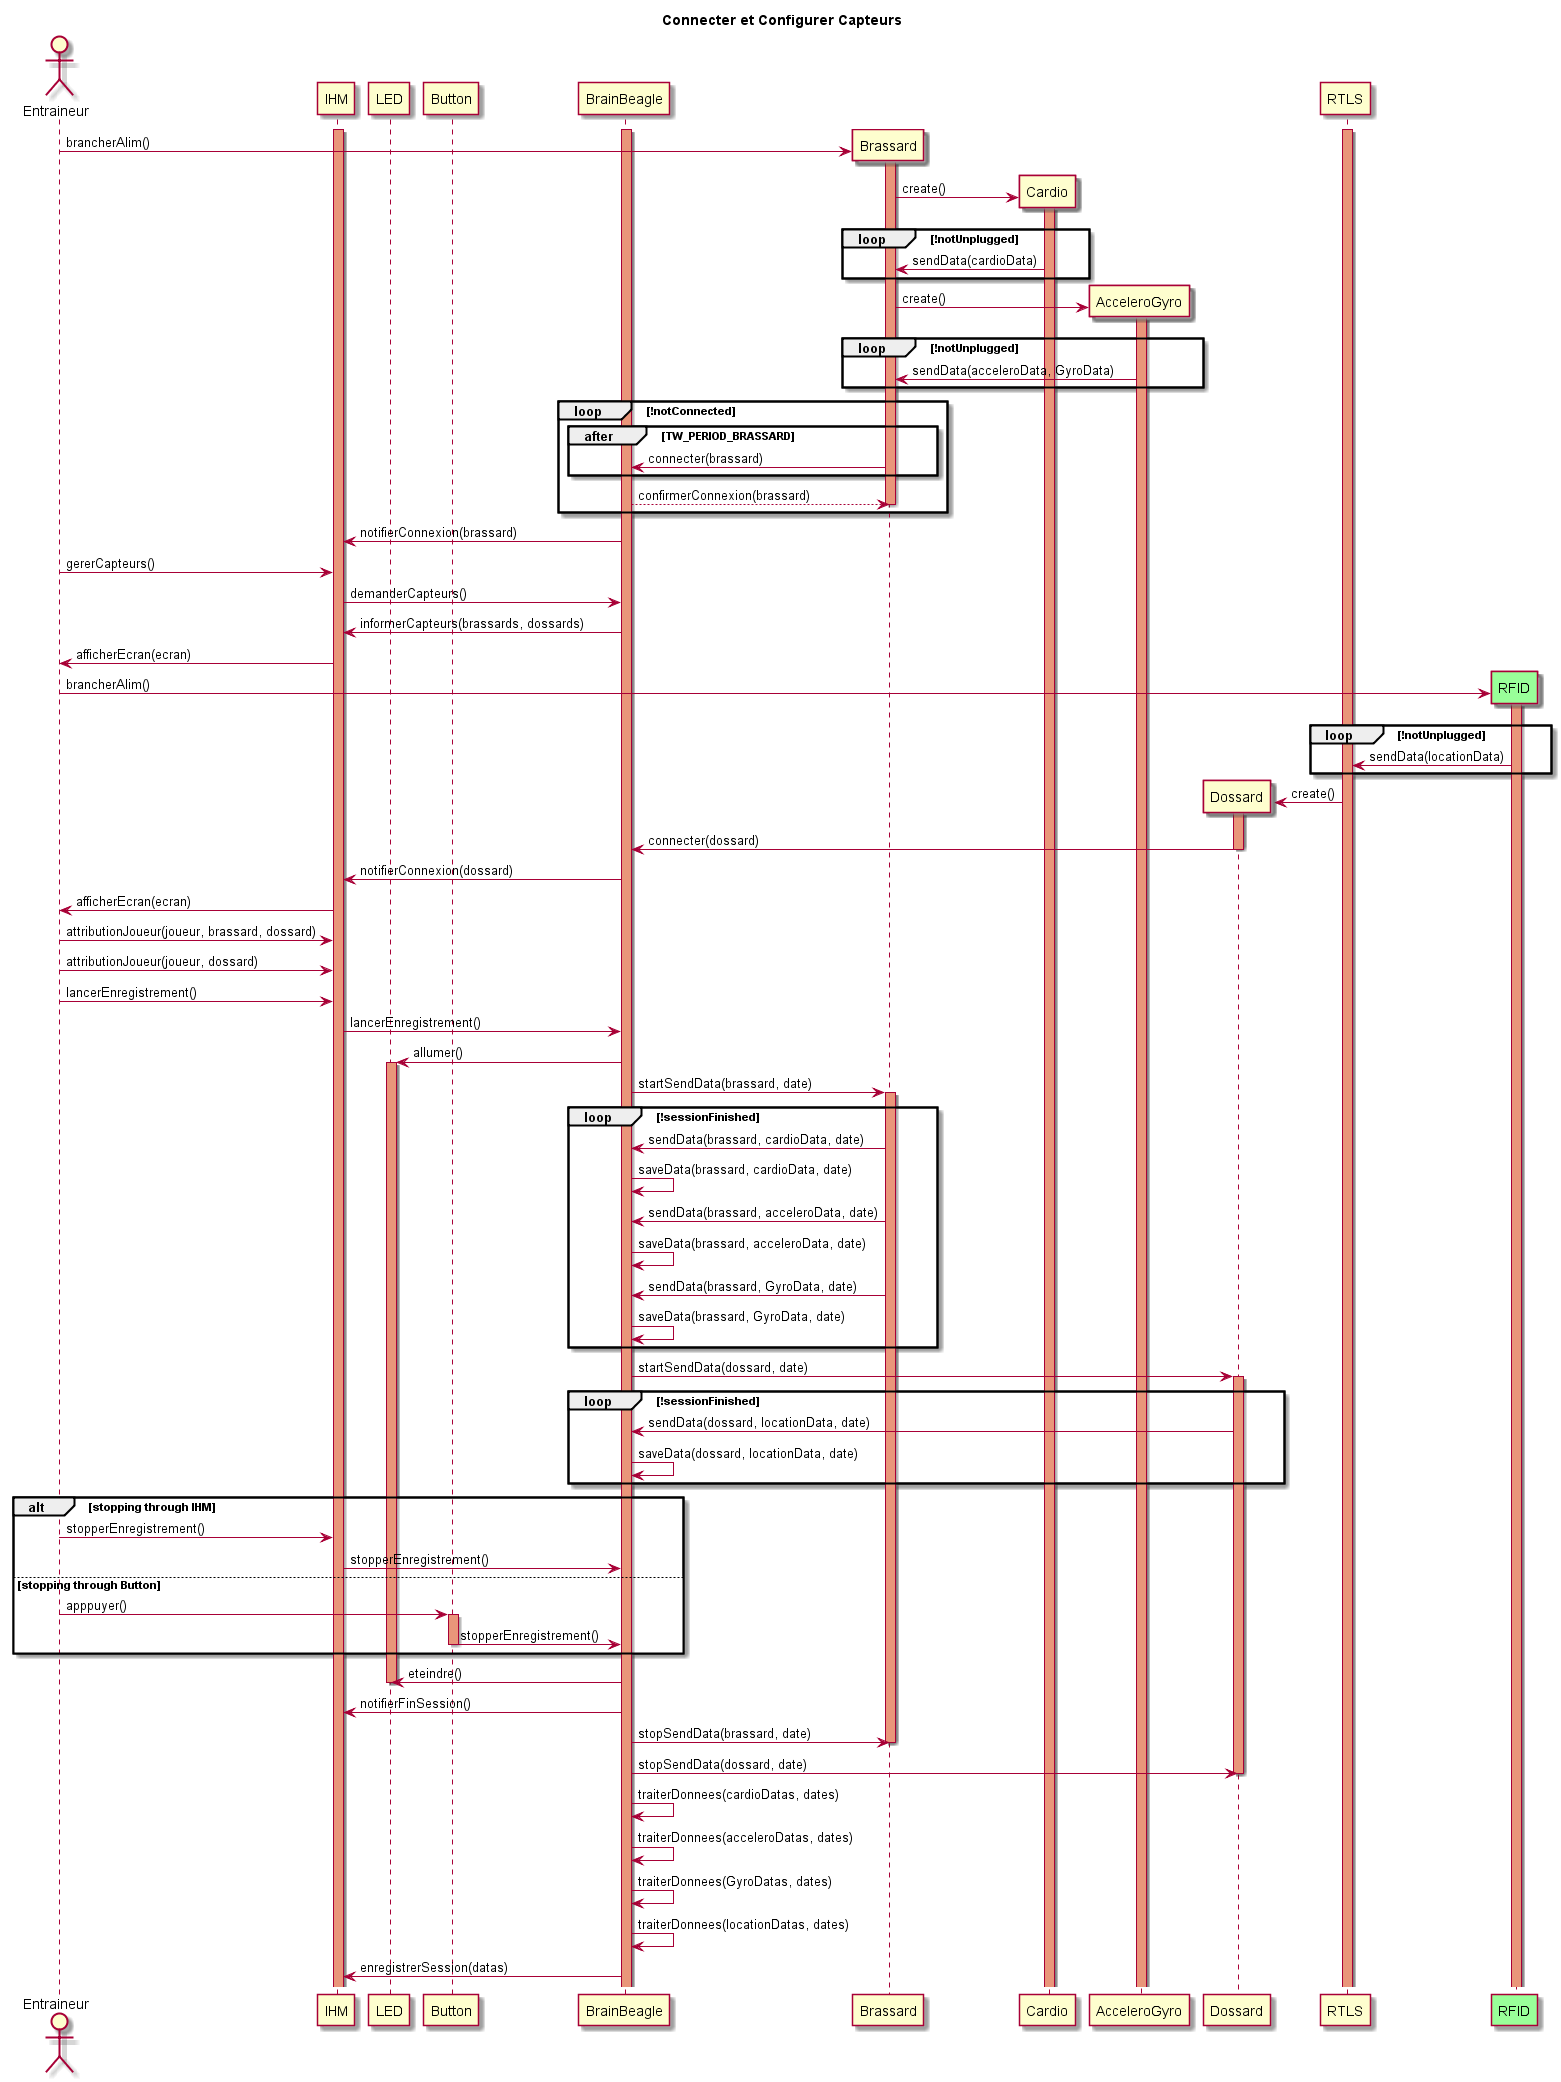

The diagram above was rendered by PlantUML. Its source (embedded in the PNG):
@startuml

Title Connecter et Configurer Capteurs


actor Entraineur
participant IHM as IHM
participant LED as LED
participant Button as Button
participant BrainBeagle as BrainBeagle
participant Brassard as Brassard
participant Cardio as Cardio
participant AcceleroGyro as AcceleroGyro
participant Dossard as Dossard
participant RTLS as RTLS
participant RFID as RFID #99FF99

activate IHM #darksalmon
activate BrainBeagle #darksalmon
activate RTLS #darksalmon



Create Brassard
Entraineur -> Brassard : brancherAlim()
activate Brassard #darksalmon

Create Cardio
Brassard -> Cardio : create()
activate Cardio #darksalmon
loop !notUnplugged
	Cardio -> Brassard : sendData(cardioData)
end

Create AcceleroGyro
Brassard -> AcceleroGyro : create()
activate AcceleroGyro #darksalmon
loop !notUnplugged
	AcceleroGyro -> Brassard : sendData(acceleroData, GyroData)
end

loop !notConnected
	group after [TW_PERIOD_BRASSARD]
		Brassard -> BrainBeagle : connecter(brassard)
	end
	BrainBeagle --> Brassard : confirmerConnexion(brassard)
	deactivate Brassard #darksalmon
end
BrainBeagle -> IHM : notifierConnexion(brassard)



Entraineur -> IHM : gererCapteurs()
IHM -> BrainBeagle : demanderCapteurs()
BrainBeagle -> IHM : informerCapteurs(brassards, dossards)
IHM -> Entraineur : afficherEcran(ecran)



Create RFID
Entraineur -> RFID : brancherAlim()
activate RFID #darksalmon
loop !notUnplugged
	RFID -> RTLS : sendData(locationData)
end

Create Dossard
RTLS -> Dossard : create()
activate Dossard #darksalmon
Dossard -> BrainBeagle : connecter(dossard)
deactivate Dossard #darksalmon
BrainBeagle -> IHM : notifierConnexion(dossard)
IHM -> Entraineur : afficherEcran(ecran)



Entraineur -> IHM : attributionJoueur(joueur, brassard, dossard)
Entraineur -> IHM : attributionJoueur(joueur, dossard)



Entraineur -> IHM : lancerEnregistrement()
IHM -> BrainBeagle : lancerEnregistrement()
BrainBeagle -> LED : allumer()
activate LED #darksalmon

BrainBeagle -> Brassard : startSendData(brassard, date)
activate Brassard #darksalmon
loop !sessionFinished
	Brassard -> BrainBeagle : sendData(brassard, cardioData, date)
	BrainBeagle -> BrainBeagle : saveData(brassard, cardioData, date)
	Brassard -> BrainBeagle : sendData(brassard, acceleroData, date)
	BrainBeagle -> BrainBeagle : saveData(brassard, acceleroData, date)
	Brassard -> BrainBeagle : sendData(brassard, GyroData, date)
	BrainBeagle -> BrainBeagle : saveData(brassard, GyroData, date)
end

BrainBeagle -> Dossard : startSendData(dossard, date)
activate Dossard #darksalmon
loop !sessionFinished
	Dossard -> BrainBeagle : sendData(dossard, locationData, date)
	BrainBeagle -> BrainBeagle : saveData(dossard, locationData, date)
end



alt stopping through IHM
	Entraineur -> IHM : stopperEnregistrement()
	IHM -> BrainBeagle : stopperEnregistrement()
else stopping through Button
	Entraineur -> Button : apppuyer()
	activate Button #darksalmon
	Button -> BrainBeagle : stopperEnregistrement()
	deactivate Button #darksalmon
end

BrainBeagle -> LED : eteindre()
deactivate LED #darksalmon

BrainBeagle -> IHM : notifierFinSession()

BrainBeagle -> Brassard : stopSendData(brassard, date)
deactivate Brassard #darksalmon

BrainBeagle -> Dossard : stopSendData(dossard, date)
deactivate Dossard #darksalmon



BrainBeagle -> BrainBeagle : traiterDonnees(cardioDatas, dates)
BrainBeagle -> BrainBeagle : traiterDonnees(acceleroDatas, dates)
BrainBeagle -> BrainBeagle : traiterDonnees(GyroDatas, dates)
BrainBeagle -> BrainBeagle : traiterDonnees(locationDatas, dates)

BrainBeagle -> IHM : enregistrerSession(datas)



@enduml